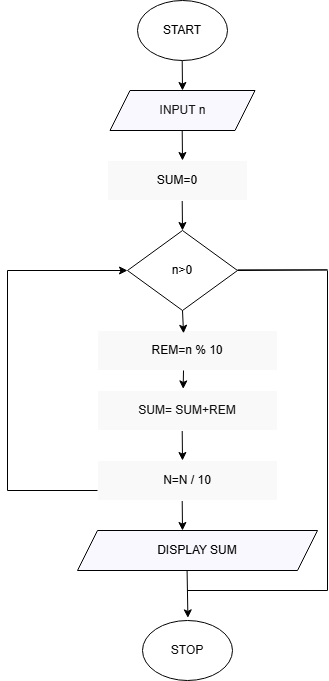

The diagram above was exported from draw.io. Its source (the exported page's mxGraphModel, read from the mxfile embedded in the PNG):
<mxGraphModel dx="1026" dy="601" grid="1" gridSize="10" guides="1" tooltips="1" connect="1" arrows="1" fold="1" page="1" pageScale="1" pageWidth="850" pageHeight="1100" background="#FFFFFF" math="0" shadow="0">
  <root>
    <mxCell id="0" />
    <mxCell id="1" parent="0" />
    <mxCell id="Cpttu3q_xpzedkWzetZ8-1" parent="1" style="ellipse;whiteSpace=wrap;html=1;fillColor=light-dark(#FFFFFF,#FFFFFF);strokeColor=light-dark(#000000,#000000);" value="" vertex="1">
      <mxGeometry height="60" width="90" x="370" y="70" as="geometry" />
    </mxCell>
    <mxCell id="Cpttu3q_xpzedkWzetZ8-4" edge="1" parent="1" style="endArrow=classic;html=1;rounded=0;fillColor=light-dark(transparent,#000000);strokeColor=light-dark(#000000,#000000);" value="">
      <mxGeometry height="50" relative="1" width="50" as="geometry">
        <mxPoint x="414.71" y="130" as="sourcePoint" />
        <mxPoint x="415" y="160" as="targetPoint" />
      </mxGeometry>
    </mxCell>
    <mxCell id="Cpttu3q_xpzedkWzetZ8-7" edge="1" parent="1" style="endArrow=classic;html=1;rounded=0;fillColor=light-dark(transparent,#000000);strokeColor=light-dark(#000000,#000000);" value="">
      <mxGeometry height="50" relative="1" width="50" as="geometry">
        <mxPoint x="414.71" y="200" as="sourcePoint" />
        <mxPoint x="415" y="230" as="targetPoint" />
      </mxGeometry>
    </mxCell>
    <mxCell id="Cpttu3q_xpzedkWzetZ8-8" parent="1" style="rhombus;whiteSpace=wrap;html=1;fillColor=light-dark(#FFFFFF,#FFFFFF);strokeColor=light-dark(#000000,#000000);fontColor=light-dark(#000000,#000000);" value="n&amp;gt;0" vertex="1">
      <mxGeometry height="80" width="110" x="360" y="300" as="geometry" />
    </mxCell>
    <mxCell id="Cpttu3q_xpzedkWzetZ8-10" edge="1" parent="1" style="endArrow=classic;html=1;rounded=0;fillColor=light-dark(transparent,#000000);strokeColor=light-dark(#000000,#000000);" value="">
      <mxGeometry height="50" relative="1" width="50" as="geometry">
        <mxPoint x="414.71" y="270" as="sourcePoint" />
        <mxPoint x="415" y="300" as="targetPoint" />
      </mxGeometry>
    </mxCell>
    <mxCell id="Cpttu3q_xpzedkWzetZ8-11" parent="1" style="rounded=0;whiteSpace=wrap;html=1;fillColor=light-dark(#FFFFFF,#F9F9F9);fontColor=light-dark(#000000,#000000);" value="SUM=0" vertex="1">
      <mxGeometry height="40" width="140" x="340" y="230" as="geometry" />
    </mxCell>
    <mxCell id="Cpttu3q_xpzedkWzetZ8-12" parent="1" style="rounded=0;whiteSpace=wrap;html=1;fillColor=light-dark(#FFFFFF,#F9F9F9);fontColor=light-dark(#000000,#010101);" value="REM=n % 10" vertex="1">
      <mxGeometry height="40" width="180" x="330" y="400" as="geometry" />
    </mxCell>
    <mxCell id="Cpttu3q_xpzedkWzetZ8-13" edge="1" parent="1" style="endArrow=classic;html=1;rounded=0;fillColor=light-dark(transparent,#000000);strokeColor=light-dark(#000000,#000000);entryX=0.476;entryY=-0.04;entryDx=0;entryDy=0;entryPerimeter=0;" target="YPjGUxUKkCfH9fpWZg9c-21" value="">
      <mxGeometry height="50" relative="1" width="50" as="geometry">
        <mxPoint x="416" y="440" as="sourcePoint" />
        <mxPoint x="415.09" y="450" as="targetPoint" />
      </mxGeometry>
    </mxCell>
    <mxCell id="j5zJ-xcRhROWFKNQ8GwZ-1" parent="1" style="shape=parallelogram;perimeter=parallelogramPerimeter;whiteSpace=wrap;html=1;fixedSize=1;fillColor=light-dark(#FFFFFF,#F9F8FF);strokeColor=light-dark(#000000,#000000);fontColor=light-dark(#000000,#161616);" value="INPUT n" vertex="1">
      <mxGeometry height="40" width="145" x="342.5" y="160" as="geometry" />
    </mxCell>
    <mxCell id="j5zJ-xcRhROWFKNQ8GwZ-5" parent="1" style="shape=parallelogram;perimeter=parallelogramPerimeter;whiteSpace=wrap;html=1;fixedSize=1;fillColor=light-dark(#FFFFFF,#F9F8FF);strokeColor=light-dark(#000000,#000000);fontColor=light-dark(#000000,#000000);" value="DISPLAY SUM" vertex="1">
      <mxGeometry height="40" width="240" x="310" y="600" as="geometry" />
    </mxCell>
    <mxCell id="j5zJ-xcRhROWFKNQ8GwZ-6" edge="1" parent="1" style="endArrow=classic;html=1;rounded=0;fillColor=light-dark(transparent,#000000);strokeColor=light-dark(#000000,#000000);" value="">
      <mxGeometry height="50" relative="1" width="50" as="geometry">
        <mxPoint x="414.71" y="500" as="sourcePoint" />
        <mxPoint x="415" y="530" as="targetPoint" />
      </mxGeometry>
    </mxCell>
    <mxCell id="j5zJ-xcRhROWFKNQ8GwZ-9" edge="1" parent="1" style="endArrow=classic;html=1;rounded=0;fillColor=light-dark(transparent,#000000);strokeColor=light-dark(#000000,#000000);" value="">
      <mxGeometry height="50" relative="1" width="50" as="geometry">
        <mxPoint x="414.71" y="570" as="sourcePoint" />
        <mxPoint x="415" y="600" as="targetPoint" />
      </mxGeometry>
    </mxCell>
    <mxCell id="j5zJ-xcRhROWFKNQ8GwZ-12" parent="1" style="ellipse;whiteSpace=wrap;html=1;fillColor=light-dark(#FFFFFF,#FFFFFF);strokeColor=light-dark(#000000,#000000);fontColor=light-dark(#000000,#0B0B0B);" value="STOP" vertex="1">
      <mxGeometry height="60" width="90" x="375" y="690" as="geometry" />
    </mxCell>
    <mxCell id="j5zJ-xcRhROWFKNQ8GwZ-13" edge="1" parent="1" style="endArrow=classic;html=1;rounded=0;fillColor=light-dark(transparent,#000000);strokeColor=light-dark(#000000,#000000);entryX=0.506;entryY=-0.044;entryDx=0;entryDy=0;entryPerimeter=0;" value="">
      <mxGeometry height="50" relative="1" width="50" as="geometry">
        <mxPoint x="419.58" y="640" as="sourcePoint" />
        <mxPoint x="420.40999999999997" y="687.36" as="targetPoint" />
      </mxGeometry>
    </mxCell>
    <mxCell id="j5zJ-xcRhROWFKNQ8GwZ-15" parent="1" style="text;html=1;whiteSpace=wrap;strokeColor=none;fillColor=none;align=center;verticalAlign=middle;rounded=0;fontColor=light-dark(#000000,#000000);" value="START" vertex="1">
      <mxGeometry height="10" width="40" x="395" y="95" as="geometry" />
    </mxCell>
    <mxCell id="YPjGUxUKkCfH9fpWZg9c-15" edge="1" parent="1" style="endArrow=none;html=1;rounded=0;strokeColor=light-dark(#000000,#000000);" value="">
      <mxGeometry height="50" relative="1" width="50" as="geometry">
        <mxPoint x="240" y="560" as="sourcePoint" />
        <mxPoint x="240" y="340" as="targetPoint" />
      </mxGeometry>
    </mxCell>
    <mxCell id="YPjGUxUKkCfH9fpWZg9c-16" edge="1" parent="1" style="endArrow=classic;html=1;rounded=0;entryX=0;entryY=0.5;entryDx=0;entryDy=0;strokeColor=light-dark(#000000,#000000);" target="Cpttu3q_xpzedkWzetZ8-8" value="">
      <mxGeometry height="50" relative="1" width="50" as="geometry">
        <mxPoint x="240" y="340" as="sourcePoint" />
        <mxPoint x="270.00000000000006" y="350.4800000000001" as="targetPoint" />
      </mxGeometry>
    </mxCell>
    <mxCell id="YPjGUxUKkCfH9fpWZg9c-20" parent="1" style="text;html=1;whiteSpace=wrap;strokeColor=none;fillColor=none;align=center;verticalAlign=middle;rounded=0;" value="YES" vertex="1">
      <mxGeometry height="40" width="60" x="440" y="430" as="geometry" />
    </mxCell>
    <mxCell id="YPjGUxUKkCfH9fpWZg9c-21" parent="1" style="rounded=0;whiteSpace=wrap;html=1;fillColor=light-dark(#FFFFFF,#F9F9F9);fontColor=light-dark(#000000,#0E0E0E);" value="SUM= SUM+REM" vertex="1">
      <mxGeometry height="40" width="180" x="330" y="460" as="geometry" />
    </mxCell>
    <mxCell id="YPjGUxUKkCfH9fpWZg9c-22" parent="1" style="rounded=0;whiteSpace=wrap;html=1;fillColor=light-dark(#FFFFFF,#F9F9F9);fontColor=light-dark(#000000,#000000);" value="N=N / 10" vertex="1">
      <mxGeometry height="40" width="180" x="330" y="530" as="geometry" />
    </mxCell>
    <mxCell id="YPjGUxUKkCfH9fpWZg9c-24" edge="1" parent="1" style="endArrow=none;html=1;rounded=0;entryX=0;entryY=0.75;entryDx=0;entryDy=0;strokeColor=light-dark(#000000,#000000);" target="YPjGUxUKkCfH9fpWZg9c-22" value="">
      <mxGeometry height="50" relative="1" width="50" as="geometry">
        <mxPoint x="240" y="560" as="sourcePoint" />
        <mxPoint x="360" y="440" as="targetPoint" />
      </mxGeometry>
    </mxCell>
    <mxCell id="YPjGUxUKkCfH9fpWZg9c-25" edge="1" parent="1" source="Cpttu3q_xpzedkWzetZ8-8" style="endArrow=classic;html=1;rounded=0;entryX=0.478;entryY=0.07;entryDx=0;entryDy=0;exitX=0.5;exitY=1;exitDx=0;exitDy=0;entryPerimeter=0;strokeColor=light-dark(#000000,#000000);" target="Cpttu3q_xpzedkWzetZ8-12" value="">
      <mxGeometry height="50" relative="1" width="50" as="geometry">
        <mxPoint x="440" y="480" as="sourcePoint" />
        <mxPoint x="490" y="430" as="targetPoint" />
      </mxGeometry>
    </mxCell>
    <mxCell id="YPjGUxUKkCfH9fpWZg9c-26" edge="1" parent="1" style="endArrow=none;html=1;rounded=0;entryX=0;entryY=0.75;entryDx=0;entryDy=0;strokeColor=light-dark(#000000,#1D1D1D);" value="">
      <mxGeometry height="50" relative="1" width="50" as="geometry">
        <mxPoint x="470" y="339.28999999999996" as="sourcePoint" />
        <mxPoint x="560" y="339.28999999999996" as="targetPoint" />
      </mxGeometry>
    </mxCell>
    <mxCell id="YPjGUxUKkCfH9fpWZg9c-27" edge="1" parent="1" style="endArrow=none;html=1;rounded=0;strokeColor=light-dark(#000000,#000000);" value="">
      <mxGeometry height="50" relative="1" width="50" as="geometry">
        <mxPoint x="560" y="660" as="sourcePoint" />
        <mxPoint x="560" y="340" as="targetPoint" />
      </mxGeometry>
    </mxCell>
    <mxCell id="YPjGUxUKkCfH9fpWZg9c-29" edge="1" parent="1" style="endArrow=none;html=1;rounded=0;fontColor=light-dark(#000000,#000000);strokeColor=light-dark(#000000,#010101);" value="">
      <mxGeometry height="50" relative="1" width="50" as="geometry">
        <mxPoint x="420" y="660" as="sourcePoint" />
        <mxPoint x="560" y="660" as="targetPoint" />
      </mxGeometry>
    </mxCell>
    <mxCell id="YPjGUxUKkCfH9fpWZg9c-30" edge="1" parent="1" style="endArrow=none;html=1;rounded=0;strokeColor=light-dark(#000000,#000000);" value="">
      <mxGeometry height="50" relative="1" width="50" as="geometry">
        <mxPoint x="420" y="660" as="sourcePoint" />
        <mxPoint x="540" y="660" as="targetPoint" />
      </mxGeometry>
    </mxCell>
    <mxCell id="VA7YoE4Uhd9GQWm7E61C-3" edge="1" parent="1" source="Cpttu3q_xpzedkWzetZ8-8" style="endArrow=none;html=1;rounded=0;strokeColor=light-dark(#000000,#000000);exitX=1;exitY=0.5;exitDx=0;exitDy=0;" value="">
      <mxGeometry height="50" relative="1" width="50" as="geometry">
        <mxPoint x="440" y="339.5" as="sourcePoint" />
        <mxPoint x="560" y="339.5" as="targetPoint" />
      </mxGeometry>
    </mxCell>
  </root>
</mxGraphModel>